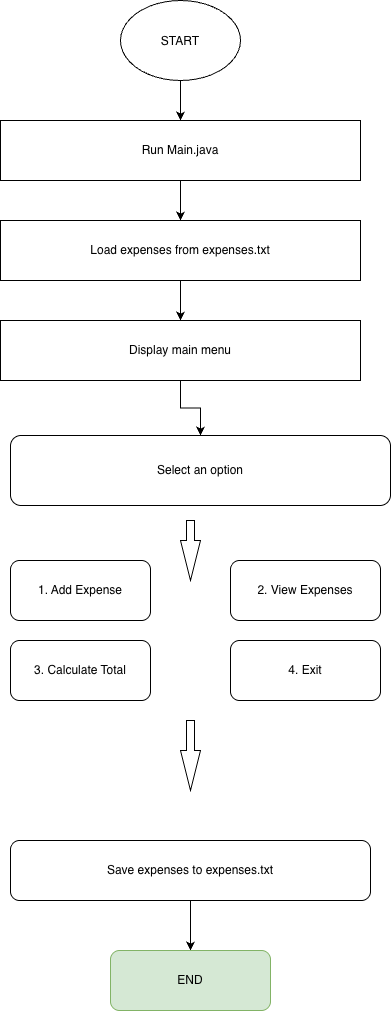

The diagram above was exported from draw.io. Its source (the exported page's mxGraphModel, read from the mxfile embedded in the PNG):
<mxGraphModel dx="934" dy="644" grid="1" gridSize="10" guides="1" tooltips="1" connect="1" arrows="1" fold="1" page="1" pageScale="1" pageWidth="827" pageHeight="1169" math="0" shadow="0">
  <root>
    <mxCell id="0" />
    <mxCell id="1" parent="0" />
    <mxCell id="6G_qiFEHZuAmFZFOWW8Z-19" edge="1" parent="1" source="6G_qiFEHZuAmFZFOWW8Z-1" style="edgeStyle=orthogonalEdgeStyle;rounded=0;orthogonalLoop=1;jettySize=auto;html=1;defaultLabelBackgroundColor=page;" target="6G_qiFEHZuAmFZFOWW8Z-3" value="">
      <mxGeometry relative="1" as="geometry" />
    </mxCell>
    <mxCell id="6G_qiFEHZuAmFZFOWW8Z-1" parent="1" style="ellipse;whiteSpace=wrap;html=1;shapeInside=1;" value="START" vertex="1">
      <mxGeometry height="80" width="120" x="360" y="80" as="geometry" />
    </mxCell>
    <mxCell id="6G_qiFEHZuAmFZFOWW8Z-21" edge="1" parent="1" source="6G_qiFEHZuAmFZFOWW8Z-2" style="edgeStyle=orthogonalEdgeStyle;rounded=0;orthogonalLoop=1;jettySize=auto;html=1;defaultLabelBackgroundColor=page;" target="6G_qiFEHZuAmFZFOWW8Z-4" value="">
      <mxGeometry relative="1" as="geometry" />
    </mxCell>
    <mxCell id="6G_qiFEHZuAmFZFOWW8Z-2" parent="1" style="rounded=0;whiteSpace=wrap;html=1;" value="Load expenses from expenses.txt" vertex="1">
      <mxGeometry height="60" width="360" x="240" y="300" as="geometry" />
    </mxCell>
    <mxCell id="6G_qiFEHZuAmFZFOWW8Z-20" edge="1" parent="1" source="6G_qiFEHZuAmFZFOWW8Z-3" style="edgeStyle=orthogonalEdgeStyle;rounded=0;orthogonalLoop=1;jettySize=auto;html=1;defaultLabelBackgroundColor=page;" target="6G_qiFEHZuAmFZFOWW8Z-2" value="">
      <mxGeometry relative="1" as="geometry" />
    </mxCell>
    <mxCell id="6G_qiFEHZuAmFZFOWW8Z-3" parent="1" style="rounded=0;whiteSpace=wrap;html=1;" value="Run Main.java" vertex="1">
      <mxGeometry height="60" width="360" x="240" y="200" as="geometry" />
    </mxCell>
    <mxCell id="6G_qiFEHZuAmFZFOWW8Z-33" edge="1" parent="1" source="6G_qiFEHZuAmFZFOWW8Z-4" style="edgeStyle=orthogonalEdgeStyle;rounded=0;orthogonalLoop=1;jettySize=auto;html=1;defaultLabelBackgroundColor=page;" target="6G_qiFEHZuAmFZFOWW8Z-22" value="">
      <mxGeometry relative="1" as="geometry" />
    </mxCell>
    <mxCell id="6G_qiFEHZuAmFZFOWW8Z-4" parent="1" style="rounded=0;whiteSpace=wrap;html=1;" value="Display main menu" vertex="1">
      <mxGeometry height="60" width="360" x="240" y="400" as="geometry" />
    </mxCell>
    <mxCell id="6G_qiFEHZuAmFZFOWW8Z-22" parent="1" style="rounded=1;whiteSpace=wrap;html=1;roundedPerimeter=1;" value="Select an option" vertex="1">
      <mxGeometry height="70" width="380" x="250" y="515" as="geometry" />
    </mxCell>
    <mxCell id="6G_qiFEHZuAmFZFOWW8Z-38" parent="1" style="rounded=1;whiteSpace=wrap;html=1;roundedPerimeter=1;" value="1. Add Expense" vertex="1">
      <mxGeometry height="60" width="140" x="250" y="640" as="geometry" />
    </mxCell>
    <mxCell id="6G_qiFEHZuAmFZFOWW8Z-39" parent="1" style="rounded=1;whiteSpace=wrap;html=1;roundedPerimeter=1;" value="2. View Expenses" vertex="1">
      <mxGeometry height="60" width="150" x="470" y="640" as="geometry" />
    </mxCell>
    <mxCell id="6G_qiFEHZuAmFZFOWW8Z-40" parent="1" style="rounded=1;whiteSpace=wrap;html=1;roundedPerimeter=1;" value="3. Calculate Total" vertex="1">
      <mxGeometry height="60" width="140" x="250" y="720" as="geometry" />
    </mxCell>
    <mxCell id="6G_qiFEHZuAmFZFOWW8Z-41" parent="1" style="rounded=1;whiteSpace=wrap;html=1;roundedPerimeter=1;" value="4. Exit" vertex="1">
      <mxGeometry height="60" width="150" x="470" y="720" as="geometry" />
    </mxCell>
    <mxCell id="6G_qiFEHZuAmFZFOWW8Z-42" parent="1" style="html=1;shadow=0;dashed=0;align=center;verticalAlign=middle;shape=mxgraph.arrows2.arrow;dy=0.6;dx=40;direction=south;notch=0;" value="" vertex="1">
      <mxGeometry height="60" width="20" x="420" y="600" as="geometry" />
    </mxCell>
    <mxCell id="6G_qiFEHZuAmFZFOWW8Z-43" parent="1" style="html=1;shadow=0;dashed=0;align=center;verticalAlign=middle;shape=mxgraph.arrows2.arrow;dy=0.6;dx=40;direction=south;notch=0;" value="" vertex="1">
      <mxGeometry height="70" width="20" x="420" y="800" as="geometry" />
    </mxCell>
    <mxCell id="6G_qiFEHZuAmFZFOWW8Z-46" edge="1" parent="1" source="6G_qiFEHZuAmFZFOWW8Z-44" style="edgeStyle=orthogonalEdgeStyle;rounded=0;orthogonalLoop=1;jettySize=auto;html=1;defaultLabelBackgroundColor=page;" target="6G_qiFEHZuAmFZFOWW8Z-45" value="">
      <mxGeometry relative="1" as="geometry" />
    </mxCell>
    <mxCell id="6G_qiFEHZuAmFZFOWW8Z-44" parent="1" style="rounded=1;whiteSpace=wrap;html=1;roundedPerimeter=1;" value="Save expenses to expenses.txt" vertex="1">
      <mxGeometry height="60" width="360" x="250" y="920" as="geometry" />
    </mxCell>
    <mxCell id="6G_qiFEHZuAmFZFOWW8Z-45" parent="1" style="rounded=1;whiteSpace=wrap;html=1;roundedPerimeter=1;fillColor=#d5e8d4;strokeColor=#82b366;" value="END" vertex="1">
      <mxGeometry height="60" width="160" x="350" y="1030" as="geometry" />
    </mxCell>
  </root>
</mxGraphModel>